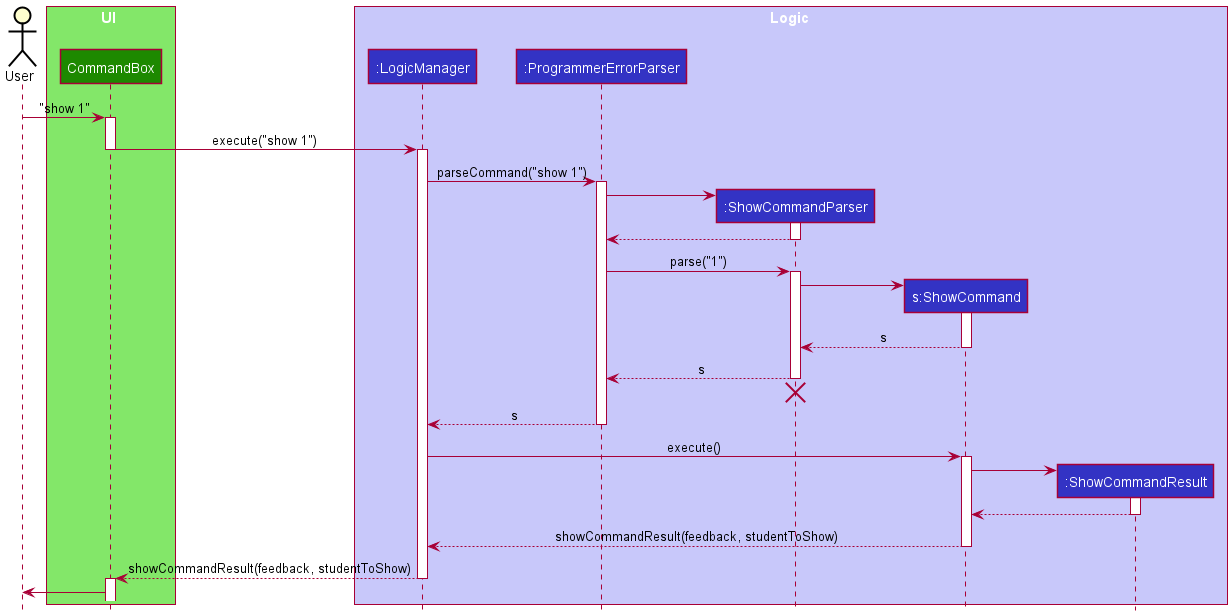

The diagram above was rendered by PlantUML. Its source (embedded in the PNG):
@startuml
!include ../style.puml
actor User

box UI UI_COLOR_T1
participant "CommandBox" as CommandBox UI_COLOR
end box

box Logic LOGIC_COLOR_T1
participant ":LogicManager" as LogicManager LOGIC_COLOR
participant ":ProgrammerErrorParser" as ProgrammerErrorParser LOGIC_COLOR
participant ":ShowCommandParser" as ShowCommandParser LOGIC_COLOR
participant "s:ShowCommand" as ShowCommand LOGIC_COLOR
participant ":ShowCommandResult" as ShowCommandResult LOGIC_COLOR
end box

User -> CommandBox : "show 1"
activate CommandBox

CommandBox -> LogicManager:execute("show 1")
deactivate CommandBox
activate LogicManager


LogicManager -> ProgrammerErrorParser : parseCommand("show 1")
activate ProgrammerErrorParser

create ShowCommandParser
ProgrammerErrorParser -> ShowCommandParser
activate ShowCommandParser

ShowCommandParser --> ProgrammerErrorParser
deactivate ShowCommandParser

ProgrammerErrorParser -> ShowCommandParser : parse("1")
activate ShowCommandParser

create ShowCommand
ShowCommandParser -> ShowCommand
activate ShowCommand

ShowCommand --> ShowCommandParser : s
deactivate ShowCommand

ShowCommandParser --> ProgrammerErrorParser : s
deactivate ShowCommandParser
'Hidden arrow to position the destroy marker below the end of the activation bar.
ShowCommandParser -[hidden]-> ProgrammerErrorParser
destroy ShowCommandParser

ProgrammerErrorParser --> LogicManager : s
deactivate ProgrammerErrorParser

LogicManager -> ShowCommand : execute()
activate ShowCommand


create ShowCommandResult
ShowCommand -> ShowCommandResult
activate ShowCommandResult

ShowCommandResult --> ShowCommand
deactivate ShowCommandResult

ShowCommand --> LogicManager : showCommandResult(feedback, studentToShow)
deactivate ShowCommand

LogicManager --> CommandBox : showCommandResult(feedback, studentToShow)
deactivate LogicManager
activate CommandBox
CommandBox -> User


@enduml